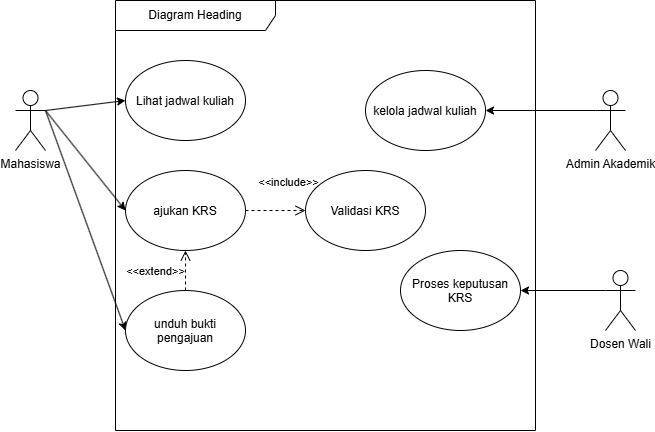

The diagram above was exported from draw.io. Its source (the exported page's mxGraphModel, read from the mxfile embedded in the PNG):
<mxGraphModel dx="592" dy="560" grid="1" gridSize="10" guides="1" tooltips="1" connect="1" arrows="1" fold="1" page="1" pageScale="1" pageWidth="850" pageHeight="1100" math="0" shadow="0">
  <root>
    <mxCell id="0" />
    <mxCell id="1" parent="0" />
    <mxCell id="Q4T2OZuNZvEBI9yDP_OM-1" edge="1" parent="1" source="Q4T2OZuNZvEBI9yDP_OM-4" style="edgeStyle=none;html=1;exitX=1;exitY=0.3333333333333333;exitDx=0;exitDy=0;exitPerimeter=0;entryX=0;entryY=0.5;entryDx=0;entryDy=0;" target="Q4T2OZuNZvEBI9yDP_OM-8">
      <mxGeometry relative="1" as="geometry" />
    </mxCell>
    <mxCell id="Q4T2OZuNZvEBI9yDP_OM-2" edge="1" parent="1" source="Q4T2OZuNZvEBI9yDP_OM-4" style="edgeStyle=none;html=1;exitX=1;exitY=0.3333333333333333;exitDx=0;exitDy=0;exitPerimeter=0;entryX=0;entryY=0.5;entryDx=0;entryDy=0;" target="Q4T2OZuNZvEBI9yDP_OM-10">
      <mxGeometry relative="1" as="geometry" />
    </mxCell>
    <mxCell id="Q4T2OZuNZvEBI9yDP_OM-3" edge="1" parent="1" source="Q4T2OZuNZvEBI9yDP_OM-4" style="edgeStyle=none;html=1;exitX=1;exitY=0.3333333333333333;exitDx=0;exitDy=0;exitPerimeter=0;entryX=0;entryY=0.5;entryDx=0;entryDy=0;" target="Q4T2OZuNZvEBI9yDP_OM-14">
      <mxGeometry relative="1" as="geometry" />
    </mxCell>
    <mxCell id="Q4T2OZuNZvEBI9yDP_OM-4" parent="1" style="shape=umlActor;verticalLabelPosition=bottom;verticalAlign=top;html=1;" value="Mahasiswa" vertex="1">
      <mxGeometry height="60" width="30" x="90" y="200" as="geometry" />
    </mxCell>
    <mxCell id="Q4T2OZuNZvEBI9yDP_OM-5" edge="1" parent="1" source="Q4T2OZuNZvEBI9yDP_OM-6" style="edgeStyle=none;html=1;exitX=0;exitY=0.3333333333333333;exitDx=0;exitDy=0;exitPerimeter=0;entryX=1;entryY=0.5;entryDx=0;entryDy=0;" target="Q4T2OZuNZvEBI9yDP_OM-11">
      <mxGeometry relative="1" as="geometry" />
    </mxCell>
    <mxCell id="Q4T2OZuNZvEBI9yDP_OM-6" parent="1" style="shape=umlActor;verticalLabelPosition=bottom;verticalAlign=top;html=1;" value="Dosen Wali" vertex="1">
      <mxGeometry height="60" width="30" x="680" y="380" as="geometry" />
    </mxCell>
    <mxCell id="Q4T2OZuNZvEBI9yDP_OM-7" parent="1" style="shape=umlFrame;whiteSpace=wrap;html=1;pointerEvents=0;recursiveResize=0;container=1;collapsible=0;width=160;" value="Diagram Heading" vertex="1">
      <mxGeometry height="430" width="420" x="190" y="110" as="geometry" />
    </mxCell>
    <mxCell id="Q4T2OZuNZvEBI9yDP_OM-8" parent="Q4T2OZuNZvEBI9yDP_OM-7" style="ellipse;whiteSpace=wrap;html=1;shapeInside=1;" value="ajukan KRS" vertex="1">
      <mxGeometry height="80" width="120" x="10" y="170" as="geometry" />
    </mxCell>
    <mxCell id="Q4T2OZuNZvEBI9yDP_OM-9" parent="Q4T2OZuNZvEBI9yDP_OM-7" style="ellipse;whiteSpace=wrap;html=1;shapeInside=1;" value="Validasi KRS" vertex="1">
      <mxGeometry height="80" width="120" x="190" y="170" as="geometry" />
    </mxCell>
    <mxCell id="Q4T2OZuNZvEBI9yDP_OM-10" parent="Q4T2OZuNZvEBI9yDP_OM-7" style="ellipse;whiteSpace=wrap;html=1;shapeInside=1;" value="unduh bukti pengajuan" vertex="1">
      <mxGeometry height="80" width="120" x="10" y="290" as="geometry" />
    </mxCell>
    <mxCell id="Q4T2OZuNZvEBI9yDP_OM-11" parent="Q4T2OZuNZvEBI9yDP_OM-7" style="ellipse;whiteSpace=wrap;html=1;shapeInside=1;" value="Proses keputusan KRS" vertex="1">
      <mxGeometry height="80" width="120" x="285" y="250" as="geometry" />
    </mxCell>
    <mxCell id="Q4T2OZuNZvEBI9yDP_OM-12" edge="1" parent="Q4T2OZuNZvEBI9yDP_OM-7" source="Q4T2OZuNZvEBI9yDP_OM-8" style="endArrow=open;startArrow=none;endFill=0;startFill=0;endSize=8;html=1;verticalAlign=bottom;dashed=1;labelBackgroundColor=none;exitX=1;exitY=0.5;exitDx=0;exitDy=0;entryX=0;entryY=0.5;entryDx=0;entryDy=0;" target="Q4T2OZuNZvEBI9yDP_OM-9" value="&amp;lt;&amp;lt;include&amp;gt;&amp;gt;">
      <mxGeometry relative="1" width="160" x="0.4427" y="18" as="geometry">
        <mxPoint y="-1" as="offset" />
        <mxPoint x="150" y="250" as="sourcePoint" />
        <mxPoint x="310" y="250" as="targetPoint" />
      </mxGeometry>
    </mxCell>
    <mxCell id="Q4T2OZuNZvEBI9yDP_OM-13" edge="1" parent="Q4T2OZuNZvEBI9yDP_OM-7" source="Q4T2OZuNZvEBI9yDP_OM-10" style="endArrow=open;startArrow=none;endFill=0;startFill=0;endSize=8;html=1;verticalAlign=bottom;dashed=1;labelBackgroundColor=none;exitX=0.5;exitY=0;exitDx=0;exitDy=0;entryX=0.5;entryY=1;entryDx=0;entryDy=0;" target="Q4T2OZuNZvEBI9yDP_OM-8" value="&amp;lt;&amp;lt;extend&amp;gt;&amp;gt;">
      <mxGeometry relative="1" width="160" x="-0.5" y="30" as="geometry">
        <mxPoint as="offset" />
        <mxPoint x="20" y="160" as="sourcePoint" />
        <mxPoint x="106" y="314" as="targetPoint" />
      </mxGeometry>
    </mxCell>
    <mxCell id="Q4T2OZuNZvEBI9yDP_OM-14" parent="Q4T2OZuNZvEBI9yDP_OM-7" style="ellipse;whiteSpace=wrap;html=1;shapeInside=1;" value="Lihat jadwal kuliah" vertex="1">
      <mxGeometry height="80" width="120" x="10" y="60" as="geometry" />
    </mxCell>
    <mxCell id="Q4T2OZuNZvEBI9yDP_OM-15" parent="Q4T2OZuNZvEBI9yDP_OM-7" style="ellipse;whiteSpace=wrap;html=1;shapeInside=1;" value="kelola jadwal kuliah" vertex="1">
      <mxGeometry height="80" width="120" x="250" y="70" as="geometry" />
    </mxCell>
    <mxCell id="Q4T2OZuNZvEBI9yDP_OM-16" edge="1" parent="1" source="Q4T2OZuNZvEBI9yDP_OM-17" style="edgeStyle=none;html=1;exitX=0;exitY=0.3333333333333333;exitDx=0;exitDy=0;exitPerimeter=0;entryX=1;entryY=0.5;entryDx=0;entryDy=0;" target="Q4T2OZuNZvEBI9yDP_OM-15">
      <mxGeometry relative="1" as="geometry" />
    </mxCell>
    <mxCell id="Q4T2OZuNZvEBI9yDP_OM-17" parent="1" style="shape=umlActor;verticalLabelPosition=bottom;verticalAlign=top;html=1;" value="Admin Akademik" vertex="1">
      <mxGeometry height="60" width="30" x="670" y="200" as="geometry" />
    </mxCell>
  </root>
</mxGraphModel>